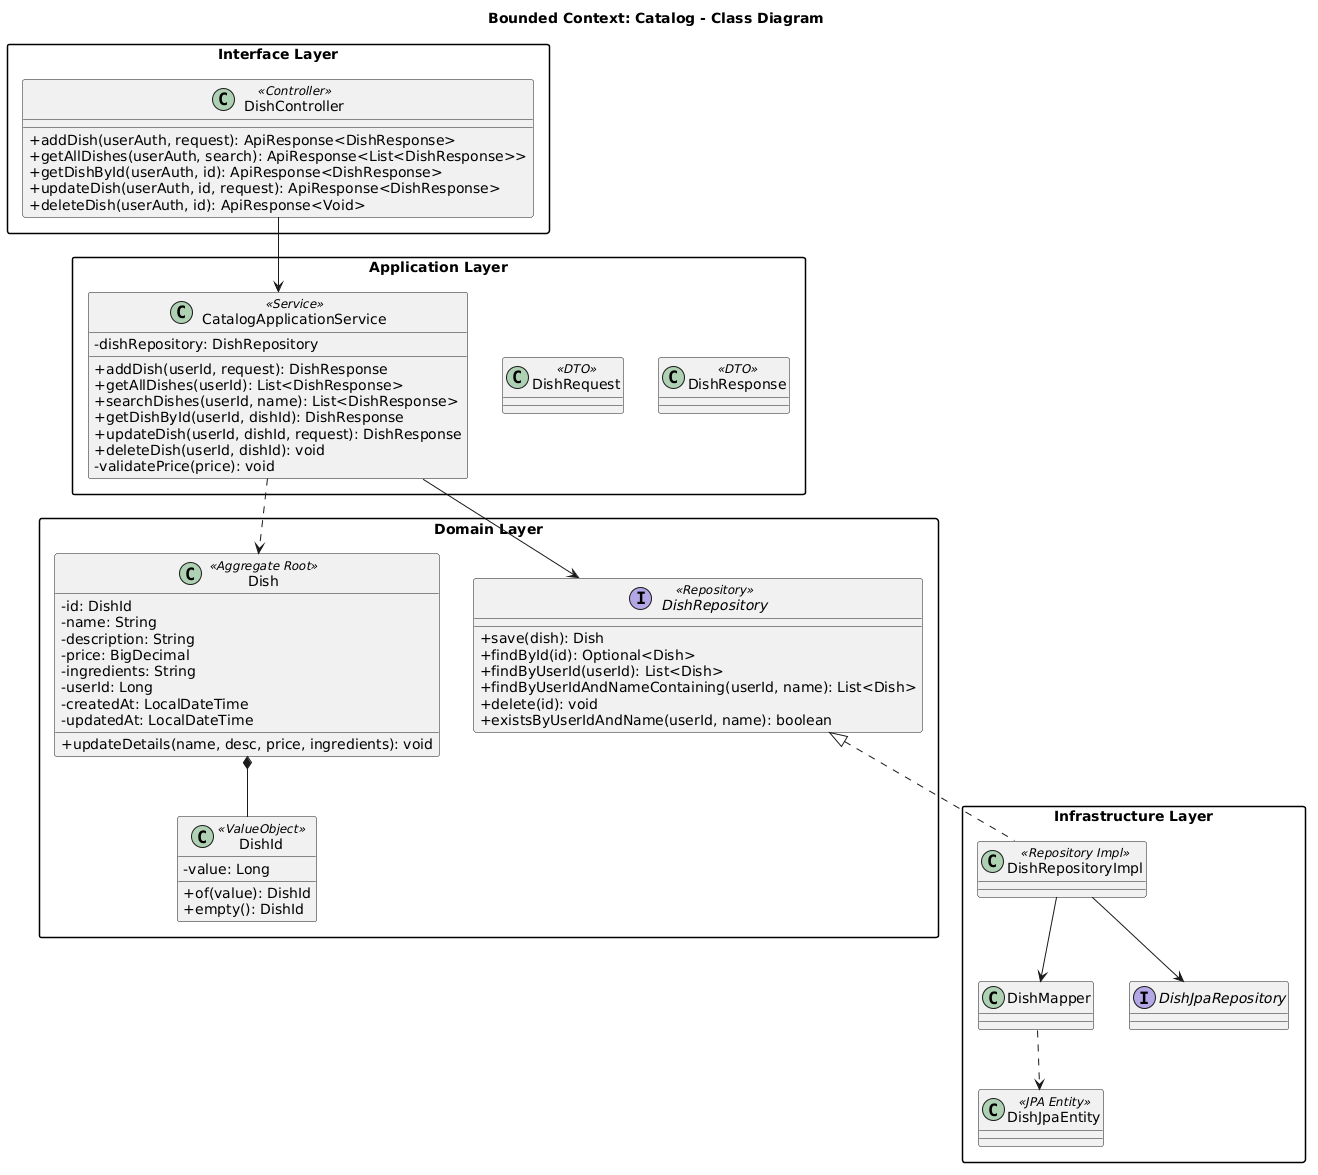

The diagram above was rendered by PlantUML. Its source (embedded in the PNG):
@startuml
skinparam classAttributeIconSize 0
skinparam packageStyle rectangle
title Bounded Context: Catalog - Class Diagram

package "Domain Layer" {
    class Dish <<Aggregate Root>> {
        - id: DishId
        - name: String
        - description: String
        - price: BigDecimal
        - ingredients: String
        - userId: Long
        - createdAt: LocalDateTime
        - updatedAt: LocalDateTime
        + updateDetails(name, desc, price, ingredients): void
    }

    class DishId <<ValueObject>> {
        - value: Long
        + of(value): DishId
        + empty(): DishId
    }

    interface DishRepository <<Repository>> {
        + save(dish): Dish
        + findById(id): Optional<Dish>
        + findByUserId(userId): List<Dish>
        + findByUserIdAndNameContaining(userId, name): List<Dish>
        + delete(id): void
        + existsByUserIdAndName(userId, name): boolean
    }
}

package "Application Layer" {
    class CatalogApplicationService <<Service>> {
        - dishRepository: DishRepository
        + addDish(userId, request): DishResponse
        + getAllDishes(userId): List<DishResponse>
        + searchDishes(userId, name): List<DishResponse>
        + getDishById(userId, dishId): DishResponse
        + updateDish(userId, dishId, request): DishResponse
        + deleteDish(userId, dishId): void
        - validatePrice(price): void
    }

    class DishRequest <<DTO>>
    class DishResponse <<DTO>>
}

package "Interface Layer" {
    class DishController <<Controller>> {
        + addDish(userAuth, request): ApiResponse<DishResponse>
        + getAllDishes(userAuth, search): ApiResponse<List<DishResponse>>
        + getDishById(userAuth, id): ApiResponse<DishResponse>
        + updateDish(userAuth, id, request): ApiResponse<DishResponse>
        + deleteDish(userAuth, id): ApiResponse<Void>
    }
}

package "Infrastructure Layer" {
    class DishRepositoryImpl <<Repository Impl>>
    class DishJpaEntity <<JPA Entity>>
    class DishMapper
    interface DishJpaRepository
}

Dish *-- DishId
DishRepository <|.. DishRepositoryImpl
DishController --> CatalogApplicationService
CatalogApplicationService --> DishRepository
CatalogApplicationService ..> Dish
DishRepositoryImpl --> DishJpaRepository
DishRepositoryImpl --> DishMapper
DishMapper ..> DishJpaEntity
@enduml